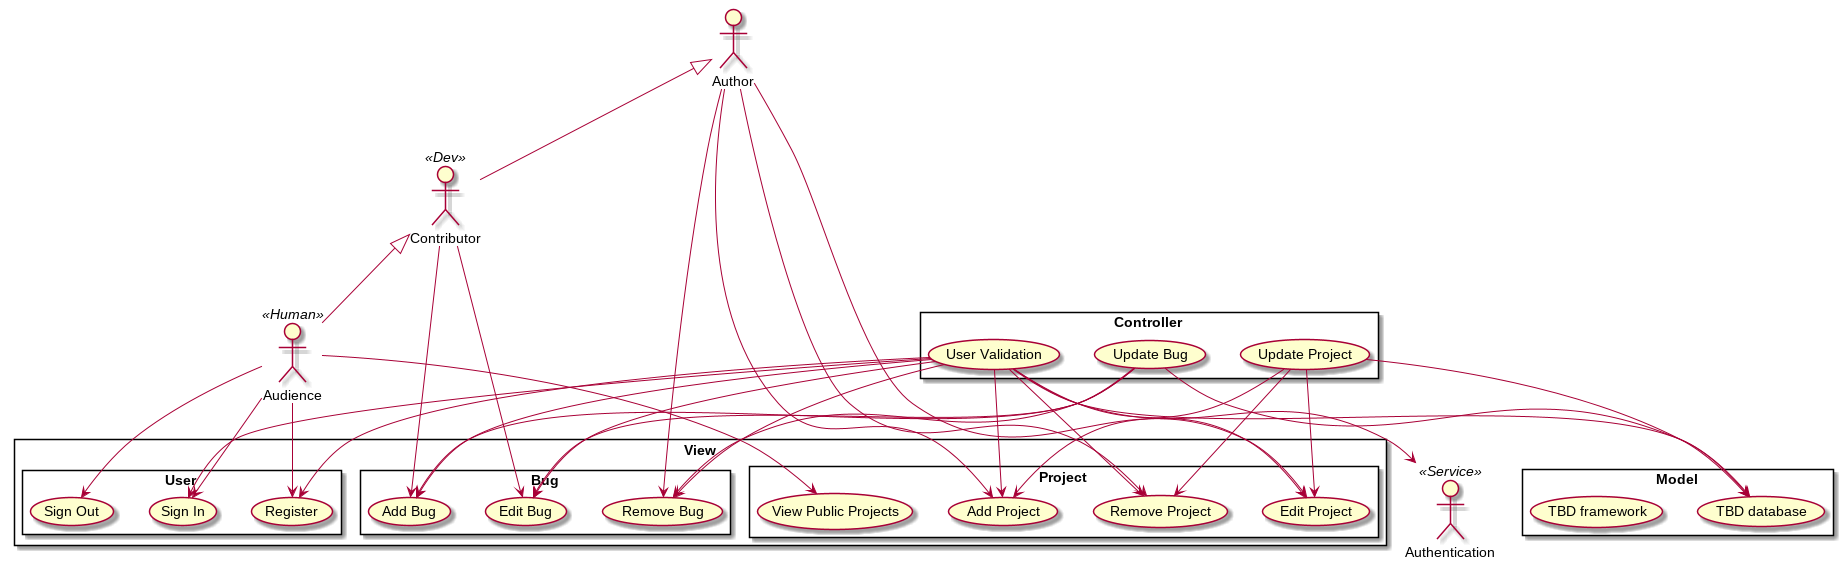

The diagram above was rendered by PlantUML. Its source (embedded in the PNG):
@startuml

:Author: 
:Contributor: << Dev >> 
:Audience: << Human >>
:Authentication: << Service >>

Author <|-- Contributor 
Contributor <|-- Audience


rectangle View {
	rectangle User {
		Audience --> (Sign In)
		Audience --> (Sign Out)
		Audience --> (Register)
	}
	rectangle Bug {
		Contributor --> (Add Bug)
		Contributor --> (Edit Bug)
		Author --> (Remove Bug)
	} 
	rectangle Project {
		Audience --> (View Public Projects)
		Author --> (Add Project)
		Author --> (Remove Project)
		Author --> (Edit Project)
	}
}

rectangle Model {
	(TBD database)
	(TBD framework)
}

rectangle Controller {
	(User Validation) --> (Add Bug) 
	(User Validation) --> (Edit Bug)
	(User Validation) --> (Remove Bug)
	(User Validation) --> (Add Project)
	(User Validation) --> (Remove Project)
	(User Validation) --> (Edit Project)
	(User Validation) --> (Sign In)
	(User Validation) --> (Register)
	(User Validation) --> Authentication
	(User Validation) --> (TBD database)
	(Update Bug) --> (TBD database)
	(Update Bug) --> (Add Bug) 
	(Update Bug) --> (Edit Bug)
	(Update Bug) --> (Remove Bug)
	(Update Project) --> (TBD database)
	(Update Project) --> (Add Project)
	(Update Project) --> (Edit Project)
	(Update Project) --> (Remove Project)

}
@enduml